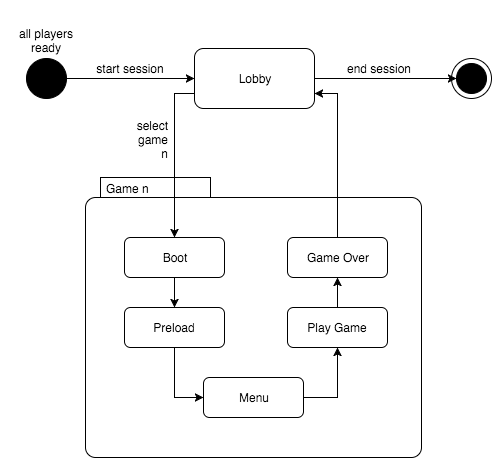

The diagram above was exported from draw.io. Its source (the exported page's mxGraphModel, read from the mxfile embedded in the PNG):
<mxGraphModel dx="794" dy="526" grid="1" gridSize="10" guides="1" tooltips="1" connect="1" arrows="1" fold="1" page="1" pageScale="1" pageWidth="826" pageHeight="1169" background="#ffffff" math="0" shadow="0">
  <root>
    <mxCell id="0" />
    <mxCell id="1" parent="0" />
    <mxCell id="3" value="" style="shape=ellipse;html=1;fillColor=#000000;fontSize=18;fontColor=#ffffff;" vertex="1" parent="1">
      <mxGeometry x="185" y="110" width="40" height="40" as="geometry" />
    </mxCell>
    <mxCell id="4" value="" style="shape=mxgraph.sysml.actFinal;html=1;verticalLabelPosition=bottom;labelBackgroundColor=#ffffff;verticalAlign=top;" vertex="1" parent="1">
      <mxGeometry x="610" y="110" width="40" height="40" as="geometry" />
    </mxCell>
    <mxCell id="5" value="Game n" style="shape=mxgraph.sysml.compState;align=left;verticalAlign=top;spacingTop=-3;spacingLeft=18;strokeWidth=1;recursiveResize=0;fontStyle=0" vertex="1" parent="1">
      <mxGeometry x="244" y="229" width="336" height="280" as="geometry" />
    </mxCell>
    <mxCell id="17" style="edgeStyle=orthogonalEdgeStyle;rounded=0;html=1;exitX=0.5;exitY=1;entryX=0.5;entryY=0;jettySize=auto;orthogonalLoop=1;" edge="1" parent="5" source="7" target="8">
      <mxGeometry relative="1" as="geometry" />
    </mxCell>
    <mxCell id="7" value="Boot" style="shape=rect;html=1;rounded=1;whiteSpace=wrap;align=center;" vertex="1" parent="5">
      <mxGeometry x="39" y="60" width="100" height="40" as="geometry" />
    </mxCell>
    <mxCell id="38" style="edgeStyle=orthogonalEdgeStyle;rounded=0;html=1;exitX=0.5;exitY=1;entryX=0;entryY=0.5;jettySize=auto;orthogonalLoop=1;" edge="1" parent="5" source="8" target="14">
      <mxGeometry relative="1" as="geometry" />
    </mxCell>
    <mxCell id="8" value="Preload" style="shape=rect;html=1;rounded=1;whiteSpace=wrap;align=center;" vertex="1" parent="5">
      <mxGeometry x="39" y="130" width="100" height="40" as="geometry" />
    </mxCell>
    <mxCell id="39" style="edgeStyle=orthogonalEdgeStyle;rounded=0;html=1;exitX=1;exitY=0.5;entryX=0.5;entryY=1;jettySize=auto;orthogonalLoop=1;" edge="1" parent="5" source="14" target="18">
      <mxGeometry relative="1" as="geometry" />
    </mxCell>
    <mxCell id="14" value="Menu" style="shape=rect;html=1;rounded=1;whiteSpace=wrap;align=center;" vertex="1" parent="5">
      <mxGeometry x="118" y="200" width="100" height="40" as="geometry" />
    </mxCell>
    <mxCell id="40" style="edgeStyle=orthogonalEdgeStyle;rounded=0;html=1;exitX=0.5;exitY=0;entryX=0.5;entryY=1;jettySize=auto;orthogonalLoop=1;" edge="1" parent="5" source="18" target="19">
      <mxGeometry relative="1" as="geometry" />
    </mxCell>
    <mxCell id="18" value="Play Game" style="shape=rect;html=1;rounded=1;whiteSpace=wrap;align=center;" vertex="1" parent="5">
      <mxGeometry x="202" y="130" width="100" height="40" as="geometry" />
    </mxCell>
    <mxCell id="19" value="Game Over" style="shape=rect;html=1;rounded=1;whiteSpace=wrap;align=center;" vertex="1" parent="5">
      <mxGeometry x="202" y="60" width="100" height="40" as="geometry" />
    </mxCell>
    <mxCell id="29" style="edgeStyle=orthogonalEdgeStyle;rounded=0;html=1;exitX=1;exitY=0.5;entryX=0.125;entryY=0.5;entryPerimeter=0;jettySize=auto;orthogonalLoop=1;" edge="1" parent="1" source="11" target="4">
      <mxGeometry relative="1" as="geometry" />
    </mxCell>
    <mxCell id="36" style="edgeStyle=orthogonalEdgeStyle;rounded=0;html=1;exitX=0;exitY=0.75;jettySize=auto;orthogonalLoop=1;" edge="1" parent="1" source="11" target="7">
      <mxGeometry relative="1" as="geometry" />
    </mxCell>
    <mxCell id="11" value="Lobby" style="rounded=1;whiteSpace=wrap;html=1;" vertex="1" parent="1">
      <mxGeometry x="353" y="100" width="120" height="60" as="geometry" />
    </mxCell>
    <mxCell id="12" value="" style="endArrow=classic;html=1;entryX=0;entryY=0.5;exitX=1;exitY=0.5;" edge="1" parent="1" source="3" target="11">
      <mxGeometry width="50" height="50" relative="1" as="geometry">
        <mxPoint x="10" y="80" as="sourcePoint" />
        <mxPoint x="60" y="30" as="targetPoint" />
      </mxGeometry>
    </mxCell>
    <mxCell id="23" value="&lt;div style=&quot;text-align: right&quot;&gt;&lt;span style=&quot;line-height: 1.2&quot;&gt;select game&lt;/span&gt;&lt;/div&gt;&lt;div style=&quot;text-align: right&quot;&gt;n&lt;/div&gt;" style="text;html=1;strokeColor=none;fillColor=none;align=center;verticalAlign=middle;whiteSpace=wrap;overflow=hidden;" vertex="1" parent="1">
      <mxGeometry x="289" y="166" width="40" height="50" as="geometry" />
    </mxCell>
    <mxCell id="28" value="end session" style="text;html=1;strokeColor=none;fillColor=none;align=center;verticalAlign=middle;whiteSpace=wrap;overflow=hidden;" vertex="1" parent="1">
      <mxGeometry x="477" y="95" width="119" height="50" as="geometry" />
    </mxCell>
    <mxCell id="37" style="edgeStyle=orthogonalEdgeStyle;rounded=0;html=1;exitX=0.5;exitY=0;entryX=1;entryY=0.75;jettySize=auto;orthogonalLoop=1;" edge="1" parent="1" source="19" target="11">
      <mxGeometry relative="1" as="geometry" />
    </mxCell>
    <mxCell id="66" value="all players ready" style="text;html=1;strokeColor=none;fillColor=none;align=center;verticalAlign=middle;whiteSpace=wrap;overflow=hidden;" vertex="1" parent="1">
      <mxGeometry x="160" y="53" width="90" height="78" as="geometry" />
    </mxCell>
    <mxCell id="69" value="start session" style="text;html=1;strokeColor=none;fillColor=none;align=center;verticalAlign=middle;whiteSpace=wrap;overflow=hidden;" vertex="1" parent="1">
      <mxGeometry x="229" y="95" width="119" height="50" as="geometry" />
    </mxCell>
  </root>
</mxGraphModel>